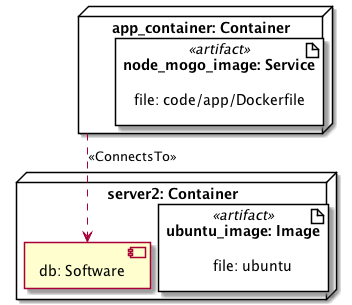

The diagram above was rendered by PlantUML. Its source (embedded in the PNG):
@startuml
skinparam componentStyle uml2
allowmixing

node "app_container: Container" as node_app_container {
artifact "node_mogo_image: Service" <<artifact>> as node_app_container_artifact_node_mogo_image {
label "file: code/app/Dockerfile" as node_app_container_artifact_node_mogo_image_label
}
}
node "server2: Container" as node_server2 {
component "db: Software" as node_db
artifact "ubuntu_image: Image" <<artifact>> as node_server2_artifact_ubuntu_image {
label "file: ubuntu" as node_server2_artifact_ubuntu_image_label
}
}
node_app_container ..> node_db : <<ConnectsTo>>
@enduml